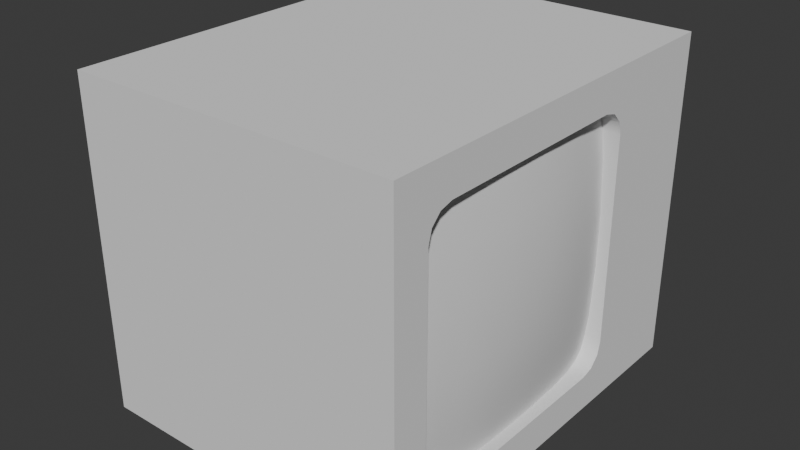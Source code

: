 # Source: tv.blend  (saved by Blender 4.1.24; exported with 4.5.12 LTS)
import bpy
from mathutils import Matrix  # noqa: F401  (used for matrix-valued properties, if any)

bpy.ops.wm.read_factory_settings(use_empty=True)
scene = bpy.context.scene
scene.name = 'Scene'

# ---- collections
col_collection = bpy.data.collections.new('Collection'); scene.collection.children.link(col_collection)

# ---- world
world_world = bpy.data.worlds.new('World'); scene.world = world_world
world_world.use_nodes = True; world_world.node_tree.nodes.clear()
_N = world_world.node_tree.nodes; _L = world_world.node_tree.links
n0 = _N.new('ShaderNodeOutputWorld'); n0.name = 'World Output'; n0.location = (300, 300)
n1 = _N.new('ShaderNodeBackground'); n1.name = 'Background'; n1.location = (10, 300)
n1.inputs[0].default_value = (0.05088, 0.05088, 0.05088, 1.0)
_L.new(n1.outputs[0], n0.inputs[0])
n0.is_active_output = True
world_world.color = (0.05088, 0.05088, 0.05088)
world_world.use_sun_shadow = False
world_world.sun_shadow_jitter_overblur = 0.0

# ---- meshes
me_cube = bpy.data.meshes.new('Cube')
me_cube.from_pydata([(-1.0, -1.0, -1.0), (-1.0, -1.0, 1.0), (-1.0, 1.0, -1.0), (-1.0, 1.0, 1.0), (1.0, -1.0, -1.0), (1.0, -1.0, 1.0), (1.0, 1.0, -1.0), (1.0, 1.0, 1.0), (-1.0, 1.463, 1.0), (-1.0, 1.463, -1.0), (1.0, 1.463, -1.0), (1.0, 1.463, 1.0), (1.0, 0.6226, 0.7796), (1.0, 0.7796, 0.6226), (1.0, 0.8906, 0.8906), (1.0, 0.7011, 0.7586), (1.0, 0.7586, 0.7011), (1.0, 0.7796, -0.6226), (1.0, 0.6226, -0.7796), (1.0, 0.8906, -0.8906), (1.0, 0.7586, -0.7011), (1.0, 0.7011, -0.7586), (1.0, -0.6226, -0.7796), (1.0, -0.7796, -0.6226), (1.0, -0.8906, -0.8906), (1.0, -0.7011, -0.7586), (1.0, -0.7586, -0.7011), (1.0, -0.7796, 0.6226), (1.0, -0.6226, 0.7796), (1.0, -0.8906, 0.8906), (1.0, -0.7586, 0.7011), (1.0, -0.7011, 0.7586), (0.8277, 0.7796, 0.6226), (0.8277, 0.6226, 0.7796), (0.8277, 0.7586, 0.7011), (0.8277, 0.7011, 0.7586), (0.8277, 0.6226, -0.7796), (0.8277, 0.7796, -0.6226), (0.8277, 0.7011, -0.7586), (0.8277, 0.7586, -0.7011), (0.8277, -0.7796, -0.6226), (0.8277, -0.6226, -0.7796), (0.8277, -0.7586, -0.7011), (0.8277, -0.7011, -0.7586), (0.8277, -0.6226, 0.7796), (0.8277, -0.7796, 0.6226), (0.8277, -0.7011, 0.7586), (0.8277, -0.7586, 0.7011)], [], [(0, 1, 3, 2), (3, 7, 11, 8), (17, 13, 32, 37), (4, 5, 1, 0), (2, 6, 4, 0), (7, 3, 1, 5), (22, 18, 36, 41), (12, 28, 44, 33), (27, 23, 40, 45), (5, 4, 24, 23, 27, 29), (4, 6, 19, 18, 22, 24), (7, 5, 29, 28, 12, 14), (9, 8, 11, 10), (2, 3, 8, 9), (7, 6, 10, 11), (6, 2, 9, 10), (12, 15, 14), (15, 16, 14), (16, 13, 14), (17, 20, 19), (20, 21, 19), (21, 18, 19), (22, 25, 24), (25, 26, 24), (26, 23, 24), (27, 30, 29), (30, 31, 29), (31, 28, 29), (12, 33, 35, 15), (15, 35, 34, 16), (16, 34, 32, 13), (36, 18, 21, 38), (38, 21, 20, 39), (39, 20, 17, 37), (22, 41, 43, 25), (25, 43, 42, 26), (26, 42, 40, 23), (44, 28, 31, 46), (46, 31, 30, 47), (47, 30, 27, 45), (6, 7, 14, 13, 17, 19)])
me_cube.polygons.foreach_set('use_smooth', [True] * 41)
_k = set([(0, 1), (0, 2), (0, 4), (1, 3), (1, 5), (2, 9), (3, 8), (4, 5), (4, 6), (5, 7), (6, 10), (7, 11), (8, 9), (8, 11), (9, 10), (10, 11), (12, 15), (12, 28), (13, 16), (13, 17), (15, 16), (17, 20), (18, 21), (18, 22), (20, 21), (22, 25), (23, 26), (23, 27), (25, 26), (27, 30), (28, 31), (30, 31)])
me_cube.attributes.new('sharp_edge', 'BOOLEAN', 'EDGE').data.foreach_set('value', [ (min(e.vertices), max(e.vertices)) in _k for e in me_cube.edges])
_uv = me_cube.uv_layers.new(name='UVMap')
_uv.uv.foreach_set('vector', [0.375, 0.0, 0.625, 0.0, 0.625, 0.25, 0.375, 0.25, 0.875, 0.5, 0.625, 0.5, 0.625, 0.5, 0.875, 0.5, 0.4002, 0.5, 0.5998, 0.5, 0.5998, 0.5, 0.4002, 0.5, 0.375, 0.75, 0.625, 0.75, 0.625, 1.0, 0.375, 1.0, 0.125, 0.5, 0.375, 0.5, 0.375, 0.75, 0.125, 0.75, 0.625, 0.5, 0.875, 0.5, 0.875, 0.75, 0.625, 0.75, 0.375, 0.7248, 0.375, 0.5252, 0.375, 0.5252, 0.375, 0.7248, 0.625, 0.5252, 0.625, 0.7248, 0.625, 0.7248, 0.625, 0.5252, 0.5998, 0.75, 0.4002, 0.75, 0.4002, 0.75, 0.5998, 0.75, 0.625, 0.75, 0.375, 0.75, 0.375, 0.75, 0.4002, 0.75, 0.5998, 0.75, 0.625, 0.75, 0.375, 0.75, 0.375, 0.5, 0.375, 0.5, 0.375, 0.5252, 0.375, 0.7248, 0.375, 0.75, 0.625, 0.5, 0.625, 0.75, 0.625, 0.75, 0.625, 0.7248, 0.625, 0.5252, 0.625, 0.5, 0.375, 0.25, 0.625, 0.25, 0.625, 0.5, 0.375, 0.5, 0.375, 0.25, 0.625, 0.25, 0.625, 0.25, 0.375, 0.25, 0.625, 0.5, 0.375, 0.5, 0.375, 0.5, 0.625, 0.5, 0.375, 0.5, 0.125, 0.5, 0.125, 0.5, 0.375, 0.5, 0.625, 0.5252, 0.625, 0.5126, 0.625, 0.5, 0.625, 0.5126, 0.625, 0.5034, 0.625, 0.5, 0.625, 0.5034, 0.625, 0.5, 0.625, 0.5, 0.4002, 0.5, 0.3876, 0.5, 0.375, 0.5, 0.3876, 0.5, 0.3784, 0.5, 0.375, 0.5, 0.3784, 0.5, 0.375, 0.5, 0.375, 0.5, 0.375, 0.7248, 0.375, 0.7374, 0.375, 0.75, 0.375, 0.7374, 0.375, 0.7466, 0.375, 0.75, 0.375, 0.7466, 0.375, 0.75, 0.375, 0.75, 0.5998, 0.75, 0.6124, 0.75, 0.625, 0.75, 0.6124, 0.75, 0.6216, 0.75, 0.625, 0.75, 0.6216, 0.75, 0.625, 0.75, 0.625, 0.75, 0.625, 0.5252, 0.625, 0.5252, 0.625, 0.5126, 0.625, 0.5126, 0.625, 0.5126, 0.625, 0.5126, 0.6124, 0.5, 0.6124, 0.5, 0.6124, 0.5, 0.6124, 0.5, 0.5998, 0.5, 0.5998, 0.5, 0.375, 0.5252, 0.375, 0.5252, 0.375, 0.5126, 0.375, 0.5126, 0.375, 0.5126, 0.375, 0.5126, 0.3876, 0.5, 0.3876, 0.5, 0.3876, 0.5, 0.3876, 0.5, 0.4002, 0.5, 0.4002, 0.5, 0.375, 0.7248, 0.375, 0.7248, 0.375, 0.7374, 0.375, 0.7374, 0.375, 0.7374, 0.375, 0.7374, 0.3876, 0.75, 0.3876, 0.75, 0.3876, 0.75, 0.3876, 0.75, 0.4002, 0.75, 0.4002, 0.75, 0.625, 0.7248, 0.625, 0.7248, 0.625, 0.7374, 0.625, 0.7374, 0.625, 0.7374, 0.625, 0.7374, 0.6124, 0.75, 0.6124, 0.75, 0.6124, 0.75, 0.6124, 0.75, 0.5998, 0.75, 0.5998, 0.75, 0.375, 0.5, 0.625, 0.5, 0.625, 0.5, 0.5998, 0.5, 0.4002, 0.5, 0.375, 0.5])
me_cube.update()
me_cube_001 = bpy.data.meshes.new('Cube.001')
me_cube_001.from_pydata([(0.8544, 0.7796, 0.7796), (0.8544, 0.7796, -0.7796), (0.8544, -0.7796, -0.7796), (0.8544, -0.7796, 0.7796), (0.8866, -0.4678, -0.7796), (0.9008, -0.1559, -0.7796), (0.9008, 0.1559, -0.7796), (0.8866, 0.4678, -0.7796), (0.8866, 0.4678, 0.7796), (0.9008, 0.1559, 0.7796), (0.9008, -0.1559, 0.7796), (0.8866, -0.4678, 0.7796), (0.8866, 0.7796, 0.4678), (0.9008, 0.7796, 0.1559), (0.9008, 0.7796, -0.1559), (0.8866, 0.7796, -0.4678), (0.8866, -0.7796, 0.4678), (0.9008, -0.7796, 0.1559), (0.9008, -0.7796, -0.1559), (0.8866, -0.7796, -0.4678), (0.9358, 0.4678, 0.4678), (0.9575, 0.4678, 0.1559), (0.9575, 0.4678, -0.1559), (0.9358, 0.4678, -0.4678), (0.9575, 0.1559, 0.4678), (0.9837, 0.1559, 0.1559), (0.9837, 0.1559, -0.1559), (0.9575, 0.1559, -0.4678), (0.9575, -0.1559, 0.4678), (0.9837, -0.1559, 0.1559), (0.9837, -0.1559, -0.1559), (0.9575, -0.1559, -0.4678), (0.9358, -0.4678, 0.4678), (0.9575, -0.4678, 0.1559), (0.9575, -0.4678, -0.1559), (0.9358, -0.4678, -0.4678)], [], [(32, 11, 3, 16), (12, 0, 8, 20), (20, 8, 9, 24), (24, 9, 10, 28), (28, 10, 11, 32), (5, 31, 35, 4), (31, 30, 34, 35), (30, 29, 33, 34), (29, 28, 32, 33), (6, 27, 31, 5), (27, 26, 30, 31), (26, 25, 29, 30), (25, 24, 28, 29), (7, 23, 27, 6), (23, 22, 26, 27), (22, 21, 25, 26), (21, 20, 24, 25), (1, 15, 23, 7), (15, 14, 22, 23), (14, 13, 21, 22), (13, 12, 20, 21), (4, 35, 19, 2), (35, 34, 18, 19), (34, 33, 17, 18), (33, 32, 16, 17)])
me_cube_001.polygons.foreach_set('use_smooth', [True] * 25)
_uv = me_cube_001.uv_layers.new(name='UVMap')
_uv.uv.foreach_set('vector', [0.575, 0.7, 0.625, 0.7, 0.625, 0.75, 0.575, 0.75, 0.575, 0.5, 0.625, 0.5, 0.625, 0.55, 0.575, 0.55, 0.575, 0.55, 0.625, 0.55, 0.625, 0.6, 0.575, 0.6, 0.575, 0.6, 0.625, 0.6, 0.625, 0.65, 0.575, 0.65, 0.575, 0.65, 0.625, 0.65, 0.625, 0.7, 0.575, 0.7, 0.375, 0.65, 0.425, 0.65, 0.425, 0.7, 0.375, 0.7, 0.425, 0.65, 0.475, 0.65, 0.475, 0.7, 0.425, 0.7, 0.475, 0.65, 0.525, 0.65, 0.525, 0.7, 0.475, 0.7, 0.525, 0.65, 0.575, 0.65, 0.575, 0.7, 0.525, 0.7, 0.375, 0.6, 0.425, 0.6, 0.425, 0.65, 0.375, 0.65, 0.425, 0.6, 0.475, 0.6, 0.475, 0.65, 0.425, 0.65, 0.475, 0.6, 0.525, 0.6, 0.525, 0.65, 0.475, 0.65, 0.525, 0.6, 0.575, 0.6, 0.575, 0.65, 0.525, 0.65, 0.375, 0.55, 0.425, 0.55, 0.425, 0.6, 0.375, 0.6, 0.425, 0.55, 0.475, 0.55, 0.475, 0.6, 0.425, 0.6, 0.475, 0.55, 0.525, 0.55, 0.525, 0.6, 0.475, 0.6, 0.525, 0.55, 0.575, 0.55, 0.575, 0.6, 0.525, 0.6, 0.375, 0.5, 0.425, 0.5, 0.425, 0.55, 0.375, 0.55, 0.425, 0.5, 0.475, 0.5, 0.475, 0.55, 0.425, 0.55, 0.475, 0.5, 0.525, 0.5, 0.525, 0.55, 0.475, 0.55, 0.525, 0.5, 0.575, 0.5, 0.575, 0.55, 0.525, 0.55, 0.375, 0.7, 0.425, 0.7, 0.425, 0.75, 0.375, 0.75, 0.425, 0.7, 0.475, 0.7, 0.475, 0.75, 0.425, 0.75, 0.475, 0.7, 0.525, 0.7, 0.525, 0.75, 0.475, 0.75, 0.525, 0.7, 0.575, 0.7, 0.575, 0.75, 0.525, 0.75])
me_cube_001.update()

# ---- objects
ob_cube = bpy.data.objects.new('Cube', me_cube)
ob_cube_001 = bpy.data.objects.new('Cube.001', me_cube_001)

# ---- transforms, parenting, visibility, modifiers, constraints
ob_cube.location = (0.0, 0.0, 0.0)
ob_cube.scale = (0.2, 0.2, 0.2)
ob_cube_001.location = (0.0, 0.0, 0.0)
ob_cube_001.scale = (0.2055, 0.2055, 0.2055)

# ---- collection membership
col_collection.objects.link(ob_cube)
col_collection.objects.link(ob_cube_001)

# ---- scene / render settings (as saved in the file)
scene.frame_start = 1; scene.frame_end = 250; scene.frame_set(1)
scene.render.engine = 'BLENDER_EEVEE_NEXT'
scene.cycles.sampling_pattern = 'TABULATED_SOBOL'
scene.eevee.ray_tracing_options.trace_max_roughness = 0.0
bpy.context.view_layer.update()

# ---- added for rendering (the .blend has no active camera and no usable light): camera, sun
cam_auto = bpy.data.cameras.new('AutoCamera')
cam_auto.lens = 50.0
cam_auto.sensor_width = 36.0
cam_auto.clip_end = 1000.0
ob_auto_camera = bpy.data.objects.new('AutoCamera', cam_auto)
scene.collection.objects.link(ob_auto_camera)
ob_auto_camera.location = (0.696146, -0.787789, 0.556059)
ob_auto_camera.rotation_euler = (1.09748, -7.21219e-08, 0.694738)
scene.camera = ob_auto_camera
light_auto_sun = bpy.data.lights.new('AutoSun', 'SUN')
light_auto_sun.energy = 3.0
light_auto_sun.angle = 0.0523599
ob_auto_sun = bpy.data.objects.new('AutoSun', light_auto_sun)
scene.collection.objects.link(ob_auto_sun)
ob_auto_sun.rotation_euler = (0.872665, 0.174533, 0.523599)
bpy.context.view_layer.update()
